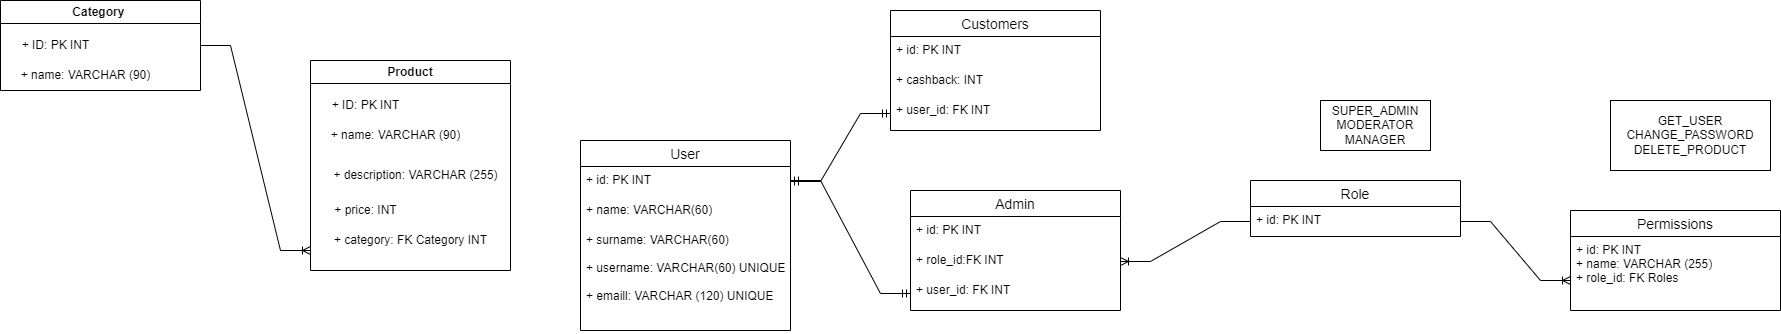

The diagram above was exported from draw.io. Its source (the exported page's mxGraphModel, read from the mxfile embedded in the PNG):
<mxGraphModel dx="1050" dy="541" grid="1" gridSize="10" guides="1" tooltips="1" connect="1" arrows="1" fold="1" page="1" pageScale="1" pageWidth="3300" pageHeight="4681" math="0" shadow="0" extFonts="Permanent Marker^https://fonts.googleapis.com/css?family=Permanent+Marker">
  <root>
    <mxCell id="0" />
    <mxCell id="1" parent="0" />
    <mxCell id="ryanzsn_N894pun3Djhm-1" value="Product" style="swimlane;whiteSpace=wrap;html=1;" parent="1" vertex="1">
      <mxGeometry x="370" y="140" width="200" height="210" as="geometry" />
    </mxCell>
    <mxCell id="ryanzsn_N894pun3Djhm-2" value="+ ID: PK INT" style="text;html=1;align=center;verticalAlign=middle;resizable=0;points=[];autosize=1;strokeColor=none;fillColor=none;" parent="ryanzsn_N894pun3Djhm-1" vertex="1">
      <mxGeometry x="10" y="30" width="90" height="30" as="geometry" />
    </mxCell>
    <mxCell id="ryanzsn_N894pun3Djhm-3" value="+ name: VARCHAR (90)" style="text;html=1;align=center;verticalAlign=middle;resizable=0;points=[];autosize=1;strokeColor=none;fillColor=none;" parent="ryanzsn_N894pun3Djhm-1" vertex="1">
      <mxGeometry x="10" y="60" width="150" height="30" as="geometry" />
    </mxCell>
    <mxCell id="ryanzsn_N894pun3Djhm-4" value="+ description: VARCHAR (255)" style="text;html=1;align=center;verticalAlign=middle;resizable=0;points=[];autosize=1;strokeColor=none;fillColor=none;" parent="ryanzsn_N894pun3Djhm-1" vertex="1">
      <mxGeometry x="10" y="100" width="190" height="30" as="geometry" />
    </mxCell>
    <mxCell id="ryanzsn_N894pun3Djhm-5" value="+ price: INT" style="text;html=1;align=center;verticalAlign=middle;resizable=0;points=[];autosize=1;strokeColor=none;fillColor=none;" parent="ryanzsn_N894pun3Djhm-1" vertex="1">
      <mxGeometry x="10" y="135" width="90" height="30" as="geometry" />
    </mxCell>
    <mxCell id="ryanzsn_N894pun3Djhm-6" value="+ category: FK Category INT" style="text;html=1;align=center;verticalAlign=middle;resizable=0;points=[];autosize=1;strokeColor=none;fillColor=none;" parent="ryanzsn_N894pun3Djhm-1" vertex="1">
      <mxGeometry x="10" y="165" width="180" height="30" as="geometry" />
    </mxCell>
    <mxCell id="ryanzsn_N894pun3Djhm-7" value="Category&amp;nbsp;" style="swimlane;whiteSpace=wrap;html=1;" parent="1" vertex="1">
      <mxGeometry x="60" y="80" width="200" height="90" as="geometry" />
    </mxCell>
    <mxCell id="ryanzsn_N894pun3Djhm-8" value="+ ID: PK INT" style="text;html=1;align=center;verticalAlign=middle;resizable=0;points=[];autosize=1;strokeColor=none;fillColor=none;" parent="ryanzsn_N894pun3Djhm-7" vertex="1">
      <mxGeometry x="10" y="30" width="90" height="30" as="geometry" />
    </mxCell>
    <mxCell id="ryanzsn_N894pun3Djhm-9" value="+ name: VARCHAR (90)" style="text;html=1;align=center;verticalAlign=middle;resizable=0;points=[];autosize=1;strokeColor=none;fillColor=none;" parent="ryanzsn_N894pun3Djhm-7" vertex="1">
      <mxGeometry x="10" y="60" width="150" height="30" as="geometry" />
    </mxCell>
    <mxCell id="ryanzsn_N894pun3Djhm-10" value="" style="edgeStyle=entityRelationEdgeStyle;fontSize=12;html=1;endArrow=ERoneToMany;rounded=0;exitX=1;exitY=0.5;exitDx=0;exitDy=0;" parent="1" source="ryanzsn_N894pun3Djhm-7" edge="1">
      <mxGeometry width="100" height="100" relative="1" as="geometry">
        <mxPoint x="260" y="250" as="sourcePoint" />
        <mxPoint x="370" y="330" as="targetPoint" />
      </mxGeometry>
    </mxCell>
    <mxCell id="ryanzsn_N894pun3Djhm-11" value="User" style="swimlane;fontStyle=0;childLayout=stackLayout;horizontal=1;startSize=26;horizontalStack=0;resizeParent=1;resizeParentMax=0;resizeLast=0;collapsible=1;marginBottom=0;align=center;fontSize=14;" parent="1" vertex="1">
      <mxGeometry x="640" y="220" width="210" height="190" as="geometry" />
    </mxCell>
    <mxCell id="ryanzsn_N894pun3Djhm-12" value="+ id: PK INT" style="text;strokeColor=none;fillColor=none;spacingLeft=4;spacingRight=4;overflow=hidden;rotatable=0;points=[[0,0.5],[1,0.5]];portConstraint=eastwest;fontSize=12;" parent="ryanzsn_N894pun3Djhm-11" vertex="1">
      <mxGeometry y="26" width="210" height="30" as="geometry" />
    </mxCell>
    <mxCell id="ryanzsn_N894pun3Djhm-13" value="+ name: VARCHAR(60)" style="text;strokeColor=none;fillColor=none;spacingLeft=4;spacingRight=4;overflow=hidden;rotatable=0;points=[[0,0.5],[1,0.5]];portConstraint=eastwest;fontSize=12;" parent="ryanzsn_N894pun3Djhm-11" vertex="1">
      <mxGeometry y="56" width="210" height="30" as="geometry" />
    </mxCell>
    <mxCell id="ryanzsn_N894pun3Djhm-14" value="+ surname: VARCHAR(60)&#10;&#10;+ username: VARCHAR(60) UNIQUE&#10;&#10;+ emaill: VARCHAR (120) UNIQUE" style="text;strokeColor=none;fillColor=none;spacingLeft=4;spacingRight=4;overflow=hidden;rotatable=0;points=[[0,0.5],[1,0.5]];portConstraint=eastwest;fontSize=12;" parent="ryanzsn_N894pun3Djhm-11" vertex="1">
      <mxGeometry y="86" width="210" height="104" as="geometry" />
    </mxCell>
    <mxCell id="ryanzsn_N894pun3Djhm-26" value="Customers" style="swimlane;fontStyle=0;childLayout=stackLayout;horizontal=1;startSize=26;horizontalStack=0;resizeParent=1;resizeParentMax=0;resizeLast=0;collapsible=1;marginBottom=0;align=center;fontSize=14;" parent="1" vertex="1">
      <mxGeometry x="950" y="90" width="210" height="120" as="geometry" />
    </mxCell>
    <mxCell id="ryanzsn_N894pun3Djhm-27" value="+ id: PK INT" style="text;strokeColor=none;fillColor=none;spacingLeft=4;spacingRight=4;overflow=hidden;rotatable=0;points=[[0,0.5],[1,0.5]];portConstraint=eastwest;fontSize=12;" parent="ryanzsn_N894pun3Djhm-26" vertex="1">
      <mxGeometry y="26" width="210" height="30" as="geometry" />
    </mxCell>
    <mxCell id="ryanzsn_N894pun3Djhm-28" value="+ cashback: INT" style="text;strokeColor=none;fillColor=none;spacingLeft=4;spacingRight=4;overflow=hidden;rotatable=0;points=[[0,0.5],[1,0.5]];portConstraint=eastwest;fontSize=12;" parent="ryanzsn_N894pun3Djhm-26" vertex="1">
      <mxGeometry y="56" width="210" height="30" as="geometry" />
    </mxCell>
    <mxCell id="ryanzsn_N894pun3Djhm-29" value="+ user_id: FK INT" style="text;strokeColor=none;fillColor=none;spacingLeft=4;spacingRight=4;overflow=hidden;rotatable=0;points=[[0,0.5],[1,0.5]];portConstraint=eastwest;fontSize=12;" parent="ryanzsn_N894pun3Djhm-26" vertex="1">
      <mxGeometry y="86" width="210" height="34" as="geometry" />
    </mxCell>
    <mxCell id="ryanzsn_N894pun3Djhm-30" value="" style="edgeStyle=entityRelationEdgeStyle;fontSize=12;html=1;endArrow=ERmandOne;startArrow=ERmandOne;rounded=0;exitX=1;exitY=0.5;exitDx=0;exitDy=0;entryX=0;entryY=0.5;entryDx=0;entryDy=0;" parent="1" source="ryanzsn_N894pun3Djhm-12" target="ryanzsn_N894pun3Djhm-29" edge="1">
      <mxGeometry width="100" height="100" relative="1" as="geometry">
        <mxPoint x="850" y="270" as="sourcePoint" />
        <mxPoint x="950" y="170" as="targetPoint" />
      </mxGeometry>
    </mxCell>
    <mxCell id="ryanzsn_N894pun3Djhm-31" value="Admin" style="swimlane;fontStyle=0;childLayout=stackLayout;horizontal=1;startSize=26;horizontalStack=0;resizeParent=1;resizeParentMax=0;resizeLast=0;collapsible=1;marginBottom=0;align=center;fontSize=14;" parent="1" vertex="1">
      <mxGeometry x="970" y="270" width="210" height="120" as="geometry" />
    </mxCell>
    <mxCell id="ryanzsn_N894pun3Djhm-32" value="+ id: PK INT" style="text;strokeColor=none;fillColor=none;spacingLeft=4;spacingRight=4;overflow=hidden;rotatable=0;points=[[0,0.5],[1,0.5]];portConstraint=eastwest;fontSize=12;" parent="ryanzsn_N894pun3Djhm-31" vertex="1">
      <mxGeometry y="26" width="210" height="30" as="geometry" />
    </mxCell>
    <mxCell id="ryanzsn_N894pun3Djhm-33" value="+ role_id:FK INT" style="text;strokeColor=none;fillColor=none;spacingLeft=4;spacingRight=4;overflow=hidden;rotatable=0;points=[[0,0.5],[1,0.5]];portConstraint=eastwest;fontSize=12;" parent="ryanzsn_N894pun3Djhm-31" vertex="1">
      <mxGeometry y="56" width="210" height="30" as="geometry" />
    </mxCell>
    <mxCell id="ryanzsn_N894pun3Djhm-34" value="+ user_id: FK INT" style="text;strokeColor=none;fillColor=none;spacingLeft=4;spacingRight=4;overflow=hidden;rotatable=0;points=[[0,0.5],[1,0.5]];portConstraint=eastwest;fontSize=12;" parent="ryanzsn_N894pun3Djhm-31" vertex="1">
      <mxGeometry y="86" width="210" height="34" as="geometry" />
    </mxCell>
    <mxCell id="ryanzsn_N894pun3Djhm-35" value="" style="edgeStyle=entityRelationEdgeStyle;fontSize=12;html=1;endArrow=ERmandOne;startArrow=ERmandOne;rounded=0;entryX=0;entryY=0.5;entryDx=0;entryDy=0;" parent="1" target="ryanzsn_N894pun3Djhm-34" edge="1">
      <mxGeometry width="100" height="100" relative="1" as="geometry">
        <mxPoint x="850" y="260" as="sourcePoint" />
        <mxPoint x="960" y="265" as="targetPoint" />
      </mxGeometry>
    </mxCell>
    <mxCell id="ryanzsn_N894pun3Djhm-36" value="Role" style="swimlane;fontStyle=0;childLayout=stackLayout;horizontal=1;startSize=26;horizontalStack=0;resizeParent=1;resizeParentMax=0;resizeLast=0;collapsible=1;marginBottom=0;align=center;fontSize=14;" parent="1" vertex="1">
      <mxGeometry x="1310" y="260" width="210" height="56" as="geometry" />
    </mxCell>
    <mxCell id="ryanzsn_N894pun3Djhm-37" value="+ id: PK INT" style="text;strokeColor=none;fillColor=none;spacingLeft=4;spacingRight=4;overflow=hidden;rotatable=0;points=[[0,0.5],[1,0.5]];portConstraint=eastwest;fontSize=12;" parent="ryanzsn_N894pun3Djhm-36" vertex="1">
      <mxGeometry y="26" width="210" height="30" as="geometry" />
    </mxCell>
    <mxCell id="ryanzsn_N894pun3Djhm-40" value="" style="edgeStyle=entityRelationEdgeStyle;fontSize=12;html=1;endArrow=ERoneToMany;rounded=0;entryX=1;entryY=0.5;entryDx=0;entryDy=0;exitX=0;exitY=0.5;exitDx=0;exitDy=0;" parent="1" source="ryanzsn_N894pun3Djhm-37" target="ryanzsn_N894pun3Djhm-33" edge="1">
      <mxGeometry width="100" height="100" relative="1" as="geometry">
        <mxPoint x="1140" y="460" as="sourcePoint" />
        <mxPoint x="1240" y="360" as="targetPoint" />
      </mxGeometry>
    </mxCell>
    <mxCell id="ryanzsn_N894pun3Djhm-42" value="SUPER_ADMIN&lt;br&gt;MODERATOR&lt;br&gt;MANAGER" style="whiteSpace=wrap;html=1;align=center;" parent="1" vertex="1">
      <mxGeometry x="1380" y="180" width="110" height="50" as="geometry" />
    </mxCell>
    <mxCell id="ryanzsn_N894pun3Djhm-44" value="Permissions" style="swimlane;fontStyle=0;childLayout=stackLayout;horizontal=1;startSize=26;horizontalStack=0;resizeParent=1;resizeParentMax=0;resizeLast=0;collapsible=1;marginBottom=0;align=center;fontSize=14;" parent="1" vertex="1">
      <mxGeometry x="1630" y="290" width="210" height="100" as="geometry" />
    </mxCell>
    <mxCell id="ryanzsn_N894pun3Djhm-45" value="+ id: PK INT&#10;+ name: VARCHAR (255)&#10;+ role_id: FK Roles" style="text;strokeColor=none;fillColor=none;spacingLeft=4;spacingRight=4;overflow=hidden;rotatable=0;points=[[0,0.5],[1,0.5]];portConstraint=eastwest;fontSize=12;" parent="ryanzsn_N894pun3Djhm-44" vertex="1">
      <mxGeometry y="26" width="210" height="74" as="geometry" />
    </mxCell>
    <mxCell id="ryanzsn_N894pun3Djhm-46" value="GET_USER&lt;br&gt;CHANGE_PASSWORD&lt;br&gt;DELETE_PRODUCT" style="whiteSpace=wrap;html=1;align=center;" parent="1" vertex="1">
      <mxGeometry x="1670" y="180" width="160" height="70" as="geometry" />
    </mxCell>
    <mxCell id="ryanzsn_N894pun3Djhm-49" value="" style="edgeStyle=entityRelationEdgeStyle;fontSize=12;html=1;endArrow=ERoneToMany;rounded=0;exitX=1;exitY=0.5;exitDx=0;exitDy=0;" parent="1" source="ryanzsn_N894pun3Djhm-37" edge="1">
      <mxGeometry width="100" height="100" relative="1" as="geometry">
        <mxPoint x="1340" y="430" as="sourcePoint" />
        <mxPoint x="1630" y="360" as="targetPoint" />
      </mxGeometry>
    </mxCell>
  </root>
</mxGraphModel>